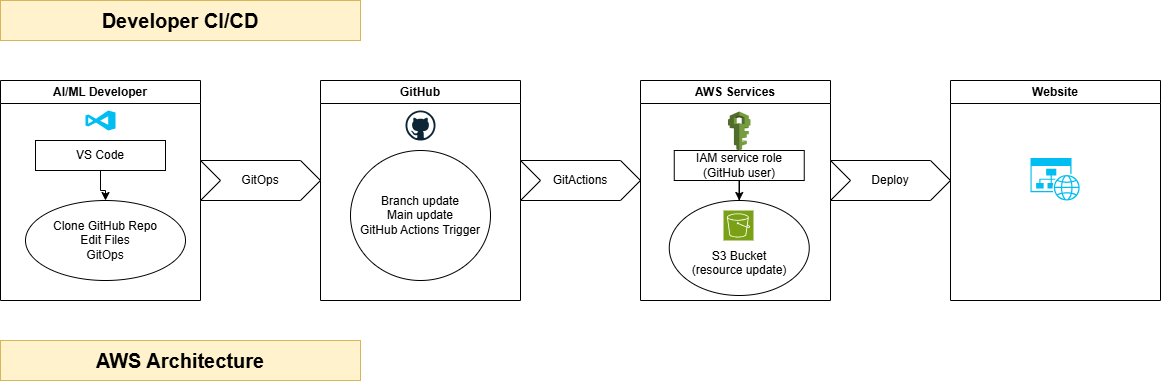

The diagram above was exported from draw.io. Its source (the exported page's mxGraphModel, read from the mxfile embedded in the PNG):
<mxGraphModel dx="1426" dy="751" grid="1" gridSize="10" guides="1" tooltips="1" connect="1" arrows="1" fold="1" page="1" pageScale="1" pageWidth="850" pageHeight="1100" math="0" shadow="0">
  <root>
    <mxCell id="0" />
    <mxCell id="1" parent="0" />
    <mxCell id="eefJGFl1U24UROHQ7rjM-1" parent="1" style="swimlane;whiteSpace=wrap;html=1;" value="AI/ML Developer" vertex="1">
      <mxGeometry height="220" width="200" x="140" y="200" as="geometry">
        <mxRectangle height="40" width="50" x="60" y="390" as="alternateBounds" />
      </mxGeometry>
    </mxCell>
    <mxCell id="eefJGFl1U24UROHQ7rjM-2" edge="1" parent="eefJGFl1U24UROHQ7rjM-1" source="eefJGFl1U24UROHQ7rjM-4" style="edgeStyle=orthogonalEdgeStyle;rounded=0;orthogonalLoop=1;jettySize=auto;html=1;entryX=0.5;entryY=0;entryDx=0;entryDy=0;" target="eefJGFl1U24UROHQ7rjM-5" value="">
      <mxGeometry relative="1" as="geometry">
        <mxPoint x="105" y="100" as="targetPoint" />
      </mxGeometry>
    </mxCell>
    <mxCell id="eefJGFl1U24UROHQ7rjM-4" parent="eefJGFl1U24UROHQ7rjM-1" style="whiteSpace=wrap;html=1;" value="VS Code" vertex="1">
      <mxGeometry height="30" width="130" x="35" y="60" as="geometry" />
    </mxCell>
    <mxCell id="eefJGFl1U24UROHQ7rjM-5" parent="eefJGFl1U24UROHQ7rjM-1" style="ellipse;whiteSpace=wrap;html=1;" value="Clone GitHub Repo&lt;br&gt;Edit Files&lt;br&gt;GitOps" vertex="1">
      <mxGeometry height="80" width="160" x="25" y="120" as="geometry" />
    </mxCell>
    <mxCell id="eefJGFl1U24UROHQ7rjM-21" parent="eefJGFl1U24UROHQ7rjM-1" style="verticalLabelPosition=bottom;html=1;verticalAlign=top;align=center;strokeColor=none;fillColor=#00BEF2;shape=mxgraph.azure.visual_studio_online;" value="" vertex="1">
      <mxGeometry height="20" width="30" x="85" y="30" as="geometry" />
    </mxCell>
    <mxCell id="eefJGFl1U24UROHQ7rjM-6" parent="1" style="swimlane;whiteSpace=wrap;html=1;" value="GitHub" vertex="1">
      <mxGeometry height="220" width="200" x="460" y="200" as="geometry">
        <mxRectangle height="30" width="80" x="370" y="330" as="alternateBounds" />
      </mxGeometry>
    </mxCell>
    <mxCell id="eefJGFl1U24UROHQ7rjM-7" parent="eefJGFl1U24UROHQ7rjM-6" style="ellipse;whiteSpace=wrap;html=1;" value="Branch update&lt;br&gt;Main update &lt;br&gt;GitHub Actions Trigger" vertex="1">
      <mxGeometry height="130" width="140" x="30" y="70" as="geometry" />
    </mxCell>
    <mxCell id="eefJGFl1U24UROHQ7rjM-19" parent="eefJGFl1U24UROHQ7rjM-6" style="dashed=0;outlineConnect=0;html=1;align=center;labelPosition=center;verticalLabelPosition=bottom;verticalAlign=top;shape=mxgraph.weblogos.github" value="" vertex="1">
      <mxGeometry height="30" width="30" x="85" y="30" as="geometry" />
    </mxCell>
    <mxCell id="eefJGFl1U24UROHQ7rjM-8" parent="1" style="shape=step;perimeter=stepPerimeter;whiteSpace=wrap;html=1;fixedSize=1;" value="GitOps" vertex="1">
      <mxGeometry height="40" width="120" x="340" y="280" as="geometry" />
    </mxCell>
    <mxCell id="eefJGFl1U24UROHQ7rjM-9" edge="1" parent="1" source="eefJGFl1U24UROHQ7rjM-8" style="edgeStyle=orthogonalEdgeStyle;rounded=0;orthogonalLoop=1;jettySize=auto;html=1;exitX=0.5;exitY=1;exitDx=0;exitDy=0;" target="eefJGFl1U24UROHQ7rjM-8">
      <mxGeometry relative="1" as="geometry" />
    </mxCell>
    <mxCell id="eefJGFl1U24UROHQ7rjM-10" parent="1" style="shape=step;perimeter=stepPerimeter;whiteSpace=wrap;html=1;fixedSize=1;" value="GitActions" vertex="1">
      <mxGeometry height="40" width="120" x="660" y="280" as="geometry" />
    </mxCell>
    <mxCell id="eefJGFl1U24UROHQ7rjM-11" parent="1" style="swimlane;whiteSpace=wrap;html=1;" value="AWS Services" vertex="1">
      <mxGeometry height="220" width="190" x="780" y="200" as="geometry" />
    </mxCell>
    <mxCell id="eefJGFl1U24UROHQ7rjM-12" parent="eefJGFl1U24UROHQ7rjM-11" style="ellipse;whiteSpace=wrap;html=1;" value="&lt;br&gt;&lt;br&gt;S3 Bucket &lt;br&gt;(resource update)" vertex="1">
      <mxGeometry height="95" width="140" x="28.75" y="120" as="geometry" />
    </mxCell>
    <mxCell id="eefJGFl1U24UROHQ7rjM-13" edge="1" parent="eefJGFl1U24UROHQ7rjM-11" source="eefJGFl1U24UROHQ7rjM-14" style="edgeStyle=orthogonalEdgeStyle;rounded=0;orthogonalLoop=1;jettySize=auto;html=1;entryX=0.5;entryY=0;entryDx=0;entryDy=0;" target="eefJGFl1U24UROHQ7rjM-12">
      <mxGeometry relative="1" as="geometry" />
    </mxCell>
    <mxCell id="eefJGFl1U24UROHQ7rjM-14" parent="eefJGFl1U24UROHQ7rjM-11" style="whiteSpace=wrap;html=1;" value="IAM service role&lt;br&gt;(GitHub user)" vertex="1">
      <mxGeometry height="30" width="130" x="33.75" y="70" as="geometry" />
    </mxCell>
    <mxCell id="eefJGFl1U24UROHQ7rjM-22" parent="eefJGFl1U24UROHQ7rjM-11" style="outlineConnect=0;dashed=0;verticalLabelPosition=bottom;verticalAlign=top;align=center;html=1;shape=mxgraph.aws3.iam;fillColor=#759C3E;gradientColor=none;" value="" vertex="1">
      <mxGeometry height="39" width="22.5" x="87.5" y="31" as="geometry" />
    </mxCell>
    <mxCell id="eefJGFl1U24UROHQ7rjM-24" parent="eefJGFl1U24UROHQ7rjM-11" style="sketch=0;points=[[0,0,0],[0.25,0,0],[0.5,0,0],[0.75,0,0],[1,0,0],[0,1,0],[0.25,1,0],[0.5,1,0],[0.75,1,0],[1,1,0],[0,0.25,0],[0,0.5,0],[0,0.75,0],[1,0.25,0],[1,0.5,0],[1,0.75,0]];outlineConnect=0;fontColor=#232F3E;fillColor=#7AA116;strokeColor=#ffffff;dashed=0;verticalLabelPosition=bottom;verticalAlign=top;align=center;html=1;fontSize=12;fontStyle=0;aspect=fixed;shape=mxgraph.aws4.resourceIcon;resIcon=mxgraph.aws4.s3;" value="" vertex="1">
      <mxGeometry height="30" width="30" x="83" y="130" as="geometry" />
    </mxCell>
    <mxCell id="eefJGFl1U24UROHQ7rjM-15" parent="1" style="text;html=1;whiteSpace=wrap;strokeColor=#d6b656;fillColor=#fff2cc;align=center;verticalAlign=middle;rounded=0;strokeWidth=1;fontSize=20;" value="&lt;b&gt;Developer CI/CD&lt;/b&gt;" vertex="1">
      <mxGeometry height="40" width="360" x="140" y="120" as="geometry" />
    </mxCell>
    <mxCell id="eefJGFl1U24UROHQ7rjM-18" parent="1" style="text;html=1;whiteSpace=wrap;strokeColor=#d6b656;fillColor=#fff2cc;align=center;verticalAlign=middle;rounded=0;strokeWidth=1;fontSize=20;" value="&lt;b&gt;AWS Architecture&lt;/b&gt;" vertex="1">
      <mxGeometry height="40" width="360" x="140" y="460" as="geometry" />
    </mxCell>
    <mxCell id="eefJGFl1U24UROHQ7rjM-26" parent="1" style="shape=step;perimeter=stepPerimeter;whiteSpace=wrap;html=1;fixedSize=1;" value="Deploy" vertex="1">
      <mxGeometry height="40" width="120" x="970" y="280" as="geometry" />
    </mxCell>
    <mxCell id="eefJGFl1U24UROHQ7rjM-27" parent="1" style="swimlane;whiteSpace=wrap;html=1;" value="Website" vertex="1">
      <mxGeometry height="220" width="210" x="1090" y="200" as="geometry" />
    </mxCell>
    <mxCell id="eefJGFl1U24UROHQ7rjM-25" parent="eefJGFl1U24UROHQ7rjM-27" style="verticalLabelPosition=bottom;html=1;verticalAlign=top;align=center;strokeColor=none;fillColor=#00BEF2;shape=mxgraph.azure.website_generic;pointerEvents=1;" value="" vertex="1">
      <mxGeometry height="42.5" width="50" x="80" y="77.5" as="geometry" />
    </mxCell>
  </root>
</mxGraphModel>